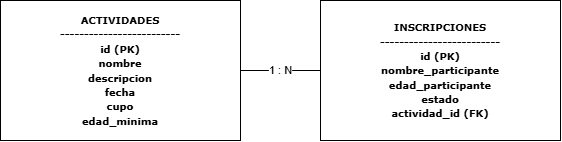

The diagram above was exported from draw.io. Its source (the exported page's mxGraphModel, read from the mxfile embedded in the PNG):
<mxGraphModel dx="1012" dy="547" grid="1" gridSize="10" guides="1" tooltips="1" connect="1" arrows="1" fold="1" page="1" pageScale="1" pageWidth="827" pageHeight="1169" math="0" shadow="0">
  <root>
    <mxCell id="0" />
    <mxCell id="1" parent="0" />
    <mxCell id="bbh6-dVDjU6QnCJljoIW-1" parent="1" style="rounded=0;whiteSpace=wrap;html=1;align=center;" value="&lt;div&gt;&lt;font style=&quot;font-size: 10px;&quot; face=&quot;Verdana&quot;&gt;&lt;b style=&quot;&quot;&gt;ACTIVIDADES&lt;/b&gt;&lt;/font&gt;&lt;/div&gt;&lt;div&gt;&lt;font style=&quot;font-size: 10px;&quot; face=&quot;Verdana&quot;&gt;&lt;b&gt;-------------------------&lt;/b&gt;&lt;/font&gt;&lt;/div&gt;&lt;div&gt;&lt;font style=&quot;font-size: 10px;&quot; face=&quot;Verdana&quot;&gt;&lt;b&gt;id (PK)&lt;/b&gt;&lt;/font&gt;&lt;/div&gt;&lt;div&gt;&lt;font style=&quot;font-size: 10px;&quot; face=&quot;Verdana&quot;&gt;&lt;b&gt;nombre&lt;/b&gt;&lt;/font&gt;&lt;/div&gt;&lt;div&gt;&lt;font style=&quot;font-size: 10px;&quot; face=&quot;Verdana&quot;&gt;&lt;b&gt;descripcion&lt;/b&gt;&lt;/font&gt;&lt;/div&gt;&lt;div&gt;&lt;font style=&quot;font-size: 10px;&quot; face=&quot;Verdana&quot;&gt;&lt;b&gt;fecha&lt;/b&gt;&lt;/font&gt;&lt;/div&gt;&lt;div&gt;&lt;font style=&quot;font-size: 10px;&quot; face=&quot;Verdana&quot;&gt;&lt;b&gt;cupo&lt;/b&gt;&lt;/font&gt;&lt;/div&gt;&lt;div&gt;&lt;font style=&quot;font-size: 10px;&quot; face=&quot;Verdana&quot;&gt;&lt;b&gt;edad_minima&lt;/b&gt;&lt;/font&gt;&lt;/div&gt;" vertex="1">
      <mxGeometry height="140" width="240" x="40" y="40" as="geometry" />
    </mxCell>
    <mxCell id="bbh6-dVDjU6QnCJljoIW-3" parent="1" style="rounded=0;whiteSpace=wrap;html=1;" value="&lt;div&gt;&lt;font face=&quot;Verdana&quot; style=&quot;font-size: 10px;&quot;&gt;&lt;b style=&quot;&quot;&gt;INSCRIPCIONES&lt;/b&gt;&lt;/font&gt;&lt;/div&gt;&lt;div&gt;&lt;font face=&quot;Verdana&quot; style=&quot;font-size: 10px;&quot;&gt;&lt;b&gt;-------------------------&lt;/b&gt;&lt;/font&gt;&lt;/div&gt;&lt;div&gt;&lt;font face=&quot;Verdana&quot; style=&quot;font-size: 10px;&quot;&gt;&lt;b&gt;id (PK)&lt;/b&gt;&lt;/font&gt;&lt;/div&gt;&lt;div&gt;&lt;font face=&quot;Verdana&quot; style=&quot;font-size: 10px;&quot;&gt;&lt;b&gt;nombre_participante&lt;/b&gt;&lt;/font&gt;&lt;/div&gt;&lt;div&gt;&lt;font face=&quot;Verdana&quot; style=&quot;font-size: 10px;&quot;&gt;&lt;b&gt;edad_participante&lt;/b&gt;&lt;/font&gt;&lt;/div&gt;&lt;div&gt;&lt;font face=&quot;Verdana&quot; style=&quot;font-size: 10px;&quot;&gt;&lt;b&gt;estado&lt;/b&gt;&lt;/font&gt;&lt;/div&gt;&lt;div&gt;&lt;font face=&quot;Verdana&quot; style=&quot;font-size: 10px;&quot;&gt;&lt;b style=&quot;&quot;&gt;actividad_id (FK)&lt;/b&gt;&lt;/font&gt;&lt;/div&gt;" vertex="1">
      <mxGeometry height="140" width="240" x="360" y="40" as="geometry" />
    </mxCell>
    <mxCell id="bbh6-dVDjU6QnCJljoIW-11" edge="1" parent="1" source="bbh6-dVDjU6QnCJljoIW-1" style="endArrow=none;html=1;rounded=0;defaultLabelBackgroundColor=page;exitX=1;exitY=0.5;exitDx=0;exitDy=0;" target="bbh6-dVDjU6QnCJljoIW-3" value="1 : N">
      <mxGeometry height="50" relative="1" width="50" as="geometry">
        <mxPoint x="290" y="210" as="sourcePoint" />
        <mxPoint x="340" y="160" as="targetPoint" />
      </mxGeometry>
    </mxCell>
  </root>
</mxGraphModel>